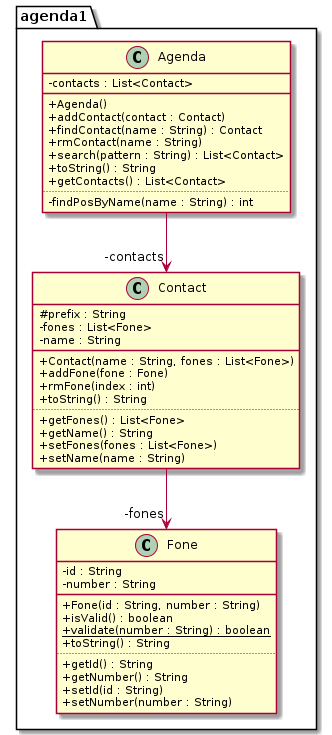

The diagram above was rendered by PlantUML. Its source (embedded in the PNG):
@startuml diagrama
'!theme resume-light
skinparam classAttributeIconSize 0
hide empty methods
hide empty attributes
skinparam nodesep 70
skinparam ranksep 60
package agenda1 {
class Agenda {
    - contacts : List<Contact>
    __
    + Agenda()
    + addContact(contact : Contact)
    + findContact(name : String) : Contact 
    + rmContact(name : String)
    + search(pattern : String) : List<Contact>
    + toString() : String 
    + getContacts() : List<Contact>
    ..
    - findPosByName(name : String) : int
}
class Contact {
    # prefix : String 
    - fones : List<Fone>
    - name : String 
    __
    + Contact(name : String, fones : List<Fone>)
    + addFone(fone : Fone) 
    + rmFone(index : int)
    + toString() : String 
    ..
    + getFones() : List<Fone> 
    + getName() : String 
    + setFones(fones : List<Fone>)
    + setName(name : String)
}
class Fone {
    - id : String 
    - number : String 
    __
    + Fone(id : String, number : String)
    + isValid() : boolean 
    + {static} validate(number : String) : boolean 
    + toString() : String
    ..
    + getId() : String 
    + getNumber() : String 
    + setId(id : String)
    + setNumber(number : String)
}
Agenda --> "-contacts" Contact
Contact --> "-fones" Fone 
}
@enduml